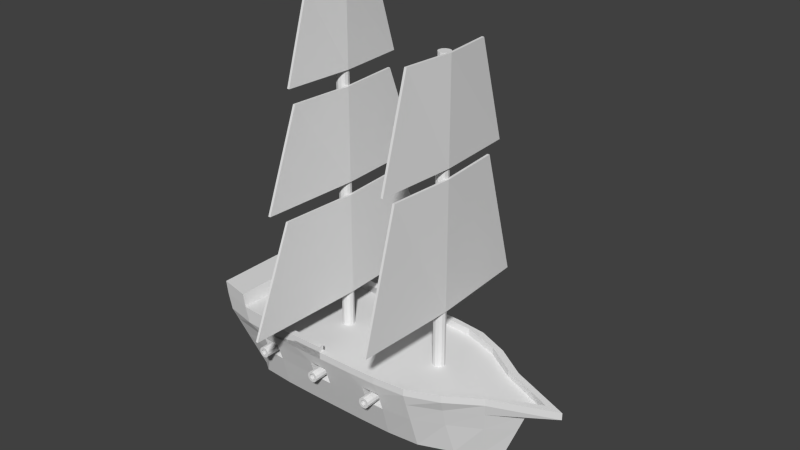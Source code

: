 # Source: Ship.blend  (saved by Blender 2.76.0; exported with 4.5.12 LTS)
import bpy
from mathutils import Matrix  # noqa: F401  (used for matrix-valued properties, if any)

bpy.ops.wm.read_factory_settings(use_empty=True)
scene = bpy.context.scene
scene.name = 'Scene'

# ---- collections
col_collection_1 = bpy.data.collections.new('Collection 1'); scene.collection.children.link(col_collection_1)

# ---- world
world_world = bpy.data.worlds.new('World'); scene.world = world_world
world_world.color = (0.05088, 0.05088, 0.05088)
world_world.use_sun_shadow = False
world_world.sun_shadow_jitter_overblur = 0.0
world_world.cycles.sampling_method = 'MANUAL'
world_world.cycles.sample_map_resolution = 256

# ---- meshes
me_plane_002 = bpy.data.meshes.new('Plane.002')
me_plane_002.from_pydata([(-1.913, -1.864, 2.126), (-3.913, -1.896, 2.126), (-2.493, -1.882, 2.126), (-4.493, -1.901, 2.126), (-5.913, -1.865, 2.126), (-6.493, -1.828, 2.126), (-1.913, -1.674, 1.523), (-3.913, -1.706, 1.523), (-2.493, -1.692, 1.523), (-4.493, -1.711, 1.523), (-5.913, -1.675, 1.523), (-6.493, -1.638, 1.523), (-2.501, -1.406, 1.613), (-1.922, -1.388, 1.613), (-1.922, -1.578, 2.216), (-2.501, -1.596, 2.216), (-4.495, -1.425, 1.613), (-3.915, -1.42, 1.613), (-3.915, -1.61, 2.216), (-4.495, -1.615, 2.216), (-6.474, -1.353, 1.613), (-5.894, -1.39, 1.613), (-5.894, -1.579, 2.216), (-6.474, -1.543, 2.216), (-1.913, 1.864, 2.126), (-3.913, 1.896, 2.126), (-2.493, 1.882, 2.126), (-4.493, 1.901, 2.126), (-5.913, 1.865, 2.126), (-6.493, 1.828, 2.126), (-1.913, 1.674, 1.523), (-3.913, 1.706, 1.523), (-2.493, 1.692, 1.523), (-4.493, 1.711, 1.523), (-5.913, 1.675, 1.523), (-6.493, 1.638, 1.523), (-2.501, 1.406, 1.613), (-1.922, 1.388, 1.613), (-1.922, 1.578, 2.216), (-2.501, 1.596, 2.216), (-4.495, 1.425, 1.613), (-3.915, 1.42, 1.613), (-3.915, 1.61, 2.216), (-4.495, 1.615, 2.216), (-6.474, 1.353, 1.613), (-5.894, 1.39, 1.613), (-5.894, 1.579, 2.216), (-6.474, 1.543, 2.216)], [], [(12, 13, 14, 15), (6, 13, 12, 8), (0, 14, 13, 6), (2, 15, 14, 0), (8, 12, 15, 2), (16, 17, 18, 19), (7, 17, 16, 9), (1, 18, 17, 7), (3, 19, 18, 1), (9, 16, 19, 3), (20, 21, 22, 23), (10, 21, 20, 11), (4, 22, 21, 10), (5, 23, 22, 4), (11, 20, 23, 5), (36, 39, 38, 37), (30, 32, 36, 37), (24, 30, 37, 38), (26, 24, 38, 39), (32, 26, 39, 36), (40, 43, 42, 41), (31, 33, 40, 41), (25, 31, 41, 42), (27, 25, 42, 43), (33, 27, 43, 40), (44, 47, 46, 45), (34, 35, 44, 45), (28, 34, 45, 46), (29, 28, 46, 47), (35, 29, 47, 44)])
me_plane_002.use_remesh_preserve_volume = False
me_plane_002.use_remesh_preserve_attributes = False
me_plane_002.use_mirror_vertex_groups = False
me_plane_002.update()
me_plane_001 = bpy.data.meshes.new('Plane.001')
me_plane_001.from_pydata([(-4.205, -1.419, 1.847), (-4.205, -1.989, 1.847), (-4.205, -1.419, 2.019), (-4.205, -1.989, 2.019), (-4.12, -1.419, 1.996), (-4.12, -1.989, 1.996), (-4.057, -1.419, 1.933), (-4.057, -1.989, 1.933), (-4.034, -1.419, 1.847), (-4.034, -1.989, 1.847), (-4.057, -1.419, 1.761), (-4.057, -1.989, 1.761), (-4.12, -1.419, 1.699), (-4.12, -1.989, 1.699), (-4.205, -1.419, 1.676), (-4.205, -1.989, 1.676), (-4.291, -1.419, 1.699), (-4.291, -1.989, 1.699), (-4.354, -1.419, 1.761), (-4.354, -1.989, 1.761), (-4.377, -1.419, 1.847), (-4.377, -1.989, 1.847), (-4.354, -1.419, 1.933), (-4.354, -1.989, 1.933), (-4.291, -1.419, 1.996), (-4.291, -1.989, 1.996), (-4.205, -1.989, 1.937), (-4.16, -1.989, 1.925), (-4.127, -1.989, 1.892), (-4.115, -1.989, 1.847), (-4.127, -1.989, 1.802), (-4.16, -1.989, 1.769), (-4.205, -1.989, 1.757), (-4.251, -1.989, 1.769), (-4.284, -1.989, 1.802), (-4.296, -1.989, 1.847), (-4.284, -1.989, 1.892), (-4.251, -1.989, 1.925), (-4.12, -2.146, 1.996), (-4.205, -2.146, 2.019), (-4.057, -2.146, 1.933), (-4.034, -2.146, 1.847), (-4.057, -2.146, 1.761), (-4.12, -2.146, 1.699), (-4.205, -2.146, 1.676), (-4.291, -2.146, 1.699), (-4.354, -2.146, 1.761), (-4.377, -2.146, 1.847), (-4.354, -2.146, 1.933), (-4.291, -2.146, 1.996), (-4.16, -2.146, 1.925), (-4.205, -2.146, 1.937), (-4.127, -2.146, 1.892), (-4.115, -2.146, 1.847), (-4.127, -2.146, 1.802), (-4.16, -2.146, 1.769), (-4.205, -2.146, 1.757), (-4.251, -2.146, 1.769), (-4.284, -2.146, 1.802), (-4.296, -2.146, 1.847), (-4.284, -2.146, 1.892), (-4.251, -2.146, 1.925), (-6.213, -1.419, 1.847), (-6.213, -1.989, 1.847), (-6.213, -1.419, 2.019), (-6.213, -1.989, 2.019), (-6.127, -1.419, 1.996), (-6.127, -1.989, 1.996), (-6.064, -1.419, 1.933), (-6.064, -1.989, 1.933), (-6.041, -1.419, 1.847), (-6.041, -1.989, 1.847), (-6.064, -1.419, 1.761), (-6.064, -1.989, 1.761), (-6.127, -1.419, 1.699), (-6.127, -1.989, 1.699), (-6.213, -1.419, 1.676), (-6.213, -1.989, 1.676), (-6.299, -1.419, 1.699), (-6.299, -1.989, 1.699), (-6.361, -1.419, 1.761), (-6.361, -1.989, 1.761), (-6.384, -1.419, 1.847), (-6.384, -1.989, 1.847), (-6.361, -1.419, 1.933), (-6.361, -1.989, 1.933), (-6.299, -1.419, 1.996), (-6.299, -1.989, 1.996), (-6.213, -1.989, 1.937), (-6.168, -1.989, 1.925), (-6.134, -1.989, 1.892), (-6.122, -1.989, 1.847), (-6.134, -1.989, 1.802), (-6.168, -1.989, 1.769), (-6.213, -1.989, 1.757), (-6.258, -1.989, 1.769), (-6.291, -1.989, 1.802), (-6.303, -1.989, 1.847), (-6.291, -1.989, 1.892), (-6.258, -1.989, 1.925), (-6.127, -2.146, 1.996), (-6.213, -2.146, 2.019), (-6.064, -2.146, 1.933), (-6.041, -2.146, 1.847), (-6.064, -2.146, 1.761), (-6.127, -2.146, 1.699), (-6.213, -2.146, 1.676), (-6.299, -2.146, 1.699), (-6.361, -2.146, 1.761), (-6.384, -2.146, 1.847), (-6.361, -2.146, 1.933), (-6.299, -2.146, 1.996), (-6.168, -2.146, 1.925), (-6.213, -2.146, 1.937), (-6.134, -2.146, 1.892), (-6.122, -2.146, 1.847), (-6.134, -2.146, 1.802), (-6.168, -2.146, 1.769), (-6.213, -2.146, 1.757), (-6.258, -2.146, 1.769), (-6.291, -2.146, 1.802), (-6.303, -2.146, 1.847), (-6.291, -2.146, 1.892), (-6.258, -2.146, 1.925), (-2.213, -1.419, 1.847), (-2.213, -1.989, 1.847), (-2.213, -1.419, 2.019), (-2.213, -1.989, 2.019), (-2.127, -1.419, 1.996), (-2.127, -1.989, 1.996), (-2.064, -1.419, 1.933), (-2.064, -1.989, 1.933), (-2.041, -1.419, 1.847), (-2.041, -1.989, 1.847), (-2.064, -1.419, 1.761), (-2.064, -1.989, 1.761), (-2.127, -1.419, 1.699), (-2.127, -1.989, 1.699), (-2.213, -1.419, 1.676), (-2.213, -1.989, 1.676), (-2.299, -1.419, 1.699), (-2.299, -1.989, 1.699), (-2.361, -1.419, 1.761), (-2.361, -1.989, 1.761), (-2.384, -1.419, 1.847), (-2.384, -1.989, 1.847), (-2.361, -1.419, 1.933), (-2.361, -1.989, 1.933), (-2.299, -1.419, 1.996), (-2.299, -1.989, 1.996), (-2.213, -1.989, 1.937), (-2.168, -1.989, 1.925), (-2.135, -1.989, 1.892), (-2.122, -1.989, 1.847), (-2.135, -1.989, 1.802), (-2.168, -1.989, 1.769), (-2.213, -1.989, 1.757), (-2.258, -1.989, 1.769), (-2.291, -1.989, 1.802), (-2.303, -1.989, 1.847), (-2.291, -1.989, 1.892), (-2.258, -1.989, 1.925), (-2.127, -2.146, 1.996), (-2.213, -2.146, 2.019), (-2.064, -2.146, 1.933), (-2.041, -2.146, 1.847), (-2.064, -2.146, 1.761), (-2.127, -2.146, 1.699), (-2.213, -2.146, 1.676), (-2.299, -2.146, 1.699), (-2.361, -2.146, 1.761), (-2.384, -2.146, 1.847), (-2.361, -2.146, 1.933), (-2.299, -2.146, 1.996), (-2.168, -2.146, 1.925), (-2.213, -2.146, 1.937), (-2.135, -2.146, 1.892), (-2.122, -2.146, 1.847), (-2.135, -2.146, 1.802), (-2.168, -2.146, 1.769), (-2.213, -2.146, 1.757), (-2.258, -2.146, 1.769), (-2.291, -2.146, 1.802), (-2.303, -2.146, 1.847), (-2.291, -2.146, 1.892), (-2.258, -2.146, 1.925), (-4.205, 1.419, 1.847), (-4.205, 1.989, 1.847), (-4.205, 1.419, 2.019), (-4.205, 1.989, 2.019), (-4.12, 1.419, 1.996), (-4.12, 1.989, 1.996), (-4.057, 1.419, 1.933), (-4.057, 1.989, 1.933), (-4.034, 1.419, 1.847), (-4.034, 1.989, 1.847), (-4.057, 1.419, 1.761), (-4.057, 1.989, 1.761), (-4.12, 1.419, 1.699), (-4.12, 1.989, 1.699), (-4.205, 1.419, 1.676), (-4.205, 1.989, 1.676), (-4.291, 1.419, 1.699), (-4.291, 1.989, 1.699), (-4.354, 1.419, 1.761), (-4.354, 1.989, 1.761), (-4.377, 1.419, 1.847), (-4.377, 1.989, 1.847), (-4.354, 1.419, 1.933), (-4.354, 1.989, 1.933), (-4.291, 1.419, 1.996), (-4.291, 1.989, 1.996), (-4.205, 1.989, 1.937), (-4.16, 1.989, 1.925), (-4.127, 1.989, 1.892), (-4.115, 1.989, 1.847), (-4.127, 1.989, 1.802), (-4.16, 1.989, 1.769), (-4.205, 1.989, 1.757), (-4.251, 1.989, 1.769), (-4.284, 1.989, 1.802), (-4.296, 1.989, 1.847), (-4.284, 1.989, 1.892), (-4.251, 1.989, 1.925), (-4.12, 2.146, 1.996), (-4.205, 2.146, 2.019), (-4.057, 2.146, 1.933), (-4.034, 2.146, 1.847), (-4.057, 2.146, 1.761), (-4.12, 2.146, 1.699), (-4.205, 2.146, 1.676), (-4.291, 2.146, 1.699), (-4.354, 2.146, 1.761), (-4.377, 2.146, 1.847), (-4.354, 2.146, 1.933), (-4.291, 2.146, 1.996), (-4.16, 2.146, 1.925), (-4.205, 2.146, 1.937), (-4.127, 2.146, 1.892), (-4.115, 2.146, 1.847), (-4.127, 2.146, 1.802), (-4.16, 2.146, 1.769), (-4.205, 2.146, 1.757), (-4.251, 2.146, 1.769), (-4.284, 2.146, 1.802), (-4.296, 2.146, 1.847), (-4.284, 2.146, 1.892), (-4.251, 2.146, 1.925), (-6.213, 1.419, 1.847), (-6.213, 1.989, 1.847), (-6.213, 1.419, 2.019), (-6.213, 1.989, 2.019), (-6.127, 1.419, 1.996), (-6.127, 1.989, 1.996), (-6.064, 1.419, 1.933), (-6.064, 1.989, 1.933), (-6.041, 1.419, 1.847), (-6.041, 1.989, 1.847), (-6.064, 1.419, 1.761), (-6.064, 1.989, 1.761), (-6.127, 1.419, 1.699), (-6.127, 1.989, 1.699), (-6.213, 1.419, 1.676), (-6.213, 1.989, 1.676), (-6.299, 1.419, 1.699), (-6.299, 1.989, 1.699), (-6.361, 1.419, 1.761), (-6.361, 1.989, 1.761), (-6.384, 1.419, 1.847), (-6.384, 1.989, 1.847), (-6.361, 1.419, 1.933), (-6.361, 1.989, 1.933), (-6.299, 1.419, 1.996), (-6.299, 1.989, 1.996), (-6.213, 1.989, 1.937), (-6.168, 1.989, 1.925), (-6.134, 1.989, 1.892), (-6.122, 1.989, 1.847), (-6.134, 1.989, 1.802), (-6.168, 1.989, 1.769), (-6.213, 1.989, 1.757), (-6.258, 1.989, 1.769), (-6.291, 1.989, 1.802), (-6.303, 1.989, 1.847), (-6.291, 1.989, 1.892), (-6.258, 1.989, 1.925), (-6.127, 2.146, 1.996), (-6.213, 2.146, 2.019), (-6.064, 2.146, 1.933), (-6.041, 2.146, 1.847), (-6.064, 2.146, 1.761), (-6.127, 2.146, 1.699), (-6.213, 2.146, 1.676), (-6.299, 2.146, 1.699), (-6.361, 2.146, 1.761), (-6.384, 2.146, 1.847), (-6.361, 2.146, 1.933), (-6.299, 2.146, 1.996), (-6.168, 2.146, 1.925), (-6.213, 2.146, 1.937), (-6.134, 2.146, 1.892), (-6.122, 2.146, 1.847), (-6.134, 2.146, 1.802), (-6.168, 2.146, 1.769), (-6.213, 2.146, 1.757), (-6.258, 2.146, 1.769), (-6.291, 2.146, 1.802), (-6.303, 2.146, 1.847), (-6.291, 2.146, 1.892), (-6.258, 2.146, 1.925), (-2.213, 1.419, 1.847), (-2.213, 1.989, 1.847), (-2.213, 1.419, 2.019), (-2.213, 1.989, 2.019), (-2.127, 1.419, 1.996), (-2.127, 1.989, 1.996), (-2.064, 1.419, 1.933), (-2.064, 1.989, 1.933), (-2.041, 1.419, 1.847), (-2.041, 1.989, 1.847), (-2.064, 1.419, 1.761), (-2.064, 1.989, 1.761), (-2.127, 1.419, 1.699), (-2.127, 1.989, 1.699), (-2.213, 1.419, 1.676), (-2.213, 1.989, 1.676), (-2.299, 1.419, 1.699), (-2.299, 1.989, 1.699), (-2.361, 1.419, 1.761), (-2.361, 1.989, 1.761), (-2.384, 1.419, 1.847), (-2.384, 1.989, 1.847), (-2.361, 1.419, 1.933), (-2.361, 1.989, 1.933), (-2.299, 1.419, 1.996), (-2.299, 1.989, 1.996), (-2.213, 1.989, 1.937), (-2.168, 1.989, 1.925), (-2.135, 1.989, 1.892), (-2.122, 1.989, 1.847), (-2.135, 1.989, 1.802), (-2.168, 1.989, 1.769), (-2.213, 1.989, 1.757), (-2.258, 1.989, 1.769), (-2.291, 1.989, 1.802), (-2.303, 1.989, 1.847), (-2.291, 1.989, 1.892), (-2.258, 1.989, 1.925), (-2.127, 2.146, 1.996), (-2.213, 2.146, 2.019), (-2.064, 2.146, 1.933), (-2.041, 2.146, 1.847), (-2.064, 2.146, 1.761), (-2.127, 2.146, 1.699), (-2.213, 2.146, 1.676), (-2.299, 2.146, 1.699), (-2.361, 2.146, 1.761), (-2.384, 2.146, 1.847), (-2.361, 2.146, 1.933), (-2.299, 2.146, 1.996), (-2.168, 2.146, 1.925), (-2.213, 2.146, 1.937), (-2.135, 2.146, 1.892), (-2.122, 2.146, 1.847), (-2.135, 2.146, 1.802), (-2.168, 2.146, 1.769), (-2.213, 2.146, 1.757), (-2.258, 2.146, 1.769), (-2.291, 2.146, 1.802), (-2.303, 2.146, 1.847), (-2.291, 2.146, 1.892), (-2.258, 2.146, 1.925)], [], [(0, 2, 4), (1, 5, 3), (2, 3, 5, 4), (0, 4, 6), (1, 7, 5), (4, 5, 7, 6), (0, 6, 8), (1, 9, 7), (6, 7, 9, 8), (0, 8, 10), (1, 11, 9), (8, 9, 11, 10), (0, 10, 12), (1, 13, 11), (10, 11, 13, 12), (0, 12, 14), (1, 15, 13), (12, 13, 15, 14), (0, 14, 16), (1, 17, 15), (14, 15, 17, 16), (0, 16, 18), (1, 19, 17), (16, 17, 19, 18), (0, 18, 20), (1, 21, 19), (18, 19, 21, 20), (0, 20, 22), (1, 23, 21), (20, 21, 23, 22), (0, 22, 24), (1, 25, 23), (22, 23, 25, 24), (0, 24, 2), (1, 3, 25), (24, 25, 3, 2), (9, 7, 40, 41), (26, 27, 50, 51), (33, 34, 58, 57), (3, 25, 49, 39), (32, 33, 57, 56), (23, 21, 47, 48), (17, 15, 44, 45), (11, 9, 41, 42), (31, 32, 56, 55), (5, 3, 39, 38), (30, 31, 55, 54), (37, 26, 51, 61), (48, 47, 59, 60), (46, 45, 57, 58), (44, 43, 55, 56), (42, 41, 53, 54), (40, 38, 50, 52), (39, 49, 61, 51), (49, 48, 60, 61), (38, 39, 51, 50), (47, 46, 58, 59), (45, 44, 56, 57), (43, 42, 54, 55), (41, 40, 52, 53), (34, 35, 59, 58), (15, 13, 43, 44), (21, 19, 46, 47), (27, 28, 52, 50), (35, 36, 60, 59), (28, 29, 53, 52), (36, 37, 61, 60), (7, 5, 38, 40), (29, 30, 54, 53), (13, 11, 42, 43), (19, 17, 45, 46), (25, 23, 48, 49), (62, 64, 66), (63, 67, 65), (64, 65, 67, 66), (62, 66, 68), (63, 69, 67), (66, 67, 69, 68), (62, 68, 70), (63, 71, 69), (68, 69, 71, 70), (62, 70, 72), (63, 73, 71), (70, 71, 73, 72), (62, 72, 74), (63, 75, 73), (72, 73, 75, 74), (62, 74, 76), (63, 77, 75), (74, 75, 77, 76), (62, 76, 78), (63, 79, 77), (76, 77, 79, 78), (62, 78, 80), (63, 81, 79), (78, 79, 81, 80), (62, 80, 82), (63, 83, 81), (80, 81, 83, 82), (62, 82, 84), (63, 85, 83), (82, 83, 85, 84), (62, 84, 86), (63, 87, 85), (84, 85, 87, 86), (62, 86, 64), (63, 65, 87), (86, 87, 65, 64), (71, 69, 102, 103), (88, 89, 112, 113), (95, 96, 120, 119), (65, 87, 111, 101), (94, 95, 119, 118), (85, 83, 109, 110), (79, 77, 106, 107), (73, 71, 103, 104), (93, 94, 118, 117), (67, 65, 101, 100), (92, 93, 117, 116), (99, 88, 113, 123), (110, 109, 121, 122), (108, 107, 119, 120), (106, 105, 117, 118), (104, 103, 115, 116), (102, 100, 112, 114), (101, 111, 123, 113), (111, 110, 122, 123), (100, 101, 113, 112), (109, 108, 120, 121), (107, 106, 118, 119), (105, 104, 116, 117), (103, 102, 114, 115), (96, 97, 121, 120), (77, 75, 105, 106), (83, 81, 108, 109), (89, 90, 114, 112), (97, 98, 122, 121), (90, 91, 115, 114), (98, 99, 123, 122), (69, 67, 100, 102), (91, 92, 116, 115), (75, 73, 104, 105), (81, 79, 107, 108), (87, 85, 110, 111), (124, 126, 128), (125, 129, 127), (126, 127, 129, 128), (124, 128, 130), (125, 131, 129), (128, 129, 131, 130), (124, 130, 132), (125, 133, 131), (130, 131, 133, 132), (124, 132, 134), (125, 135, 133), (132, 133, 135, 134), (124, 134, 136), (125, 137, 135), (134, 135, 137, 136), (124, 136, 138), (125, 139, 137), (136, 137, 139, 138), (124, 138, 140), (125, 141, 139), (138, 139, 141, 140), (124, 140, 142), (125, 143, 141), (140, 141, 143, 142), (124, 142, 144), (125, 145, 143), (142, 143, 145, 144), (124, 144, 146), (125, 147, 145), (144, 145, 147, 146), (124, 146, 148), (125, 149, 147), (146, 147, 149, 148), (124, 148, 126), (125, 127, 149), (148, 149, 127, 126), (133, 131, 164, 165), (150, 151, 174, 175), (157, 158, 182, 181), (127, 149, 173, 163), (156, 157, 181, 180), (147, 145, 171, 172), (141, 139, 168, 169), (135, 133, 165, 166), (155, 156, 180, 179), (129, 127, 163, 162), (154, 155, 179, 178), (161, 150, 175, 185), (172, 171, 183, 184), (170, 169, 181, 182), (168, 167, 179, 180), (166, 165, 177, 178), (164, 162, 174, 176), (163, 173, 185, 175), (173, 172, 184, 185), (162, 163, 175, 174), (171, 170, 182, 183), (169, 168, 180, 181), (167, 166, 178, 179), (165, 164, 176, 177), (158, 159, 183, 182), (139, 137, 167, 168), (145, 143, 170, 171), (151, 152, 176, 174), (159, 160, 184, 183), (152, 153, 177, 176), (160, 161, 185, 184), (131, 129, 162, 164), (153, 154, 178, 177), (137, 135, 166, 167), (143, 141, 169, 170), (149, 147, 172, 173), (186, 190, 188), (187, 189, 191), (188, 190, 191, 189), (186, 192, 190), (187, 191, 193), (190, 192, 193, 191), (186, 194, 192), (187, 193, 195), (192, 194, 195, 193), (186, 196, 194), (187, 195, 197), (194, 196, 197, 195), (186, 198, 196), (187, 197, 199), (196, 198, 199, 197), (186, 200, 198), (187, 199, 201), (198, 200, 201, 199), (186, 202, 200), (187, 201, 203), (200, 202, 203, 201), (186, 204, 202), (187, 203, 205), (202, 204, 205, 203), (186, 206, 204), (187, 205, 207), (204, 206, 207, 205), (186, 208, 206), (187, 207, 209), (206, 208, 209, 207), (186, 210, 208), (187, 209, 211), (208, 210, 211, 209), (186, 188, 210), (187, 211, 189), (210, 188, 189, 211), (195, 227, 226, 193), (212, 237, 236, 213), (219, 243, 244, 220), (189, 225, 235, 211), (218, 242, 243, 219), (209, 234, 233, 207), (203, 231, 230, 201), (197, 228, 227, 195), (217, 241, 242, 218), (191, 224, 225, 189), (216, 240, 241, 217), (223, 247, 237, 212), (234, 246, 245, 233), (232, 244, 243, 231), (230, 242, 241, 229), (228, 240, 239, 227), (226, 238, 236, 224), (225, 237, 247, 235), (235, 247, 246, 234), (224, 236, 237, 225), (233, 245, 244, 232), (231, 243, 242, 230), (229, 241, 240, 228), (227, 239, 238, 226), (220, 244, 245, 221), (201, 230, 229, 199), (207, 233, 232, 205), (213, 236, 238, 214), (221, 245, 246, 222), (214, 238, 239, 215), (222, 246, 247, 223), (193, 226, 224, 191), (215, 239, 240, 216), (199, 229, 228, 197), (205, 232, 231, 203), (211, 235, 234, 209), (248, 252, 250), (249, 251, 253), (250, 252, 253, 251), (248, 254, 252), (249, 253, 255), (252, 254, 255, 253), (248, 256, 254), (249, 255, 257), (254, 256, 257, 255), (248, 258, 256), (249, 257, 259), (256, 258, 259, 257), (248, 260, 258), (249, 259, 261), (258, 260, 261, 259), (248, 262, 260), (249, 261, 263), (260, 262, 263, 261), (248, 264, 262), (249, 263, 265), (262, 264, 265, 263), (248, 266, 264), (249, 265, 267), (264, 266, 267, 265), (248, 268, 266), (249, 267, 269), (266, 268, 269, 267), (248, 270, 268), (249, 269, 271), (268, 270, 271, 269), (248, 272, 270), (249, 271, 273), (270, 272, 273, 271), (248, 250, 272), (249, 273, 251), (272, 250, 251, 273), (257, 289, 288, 255), (274, 299, 298, 275), (281, 305, 306, 282), (251, 287, 297, 273), (280, 304, 305, 281), (271, 296, 295, 269), (265, 293, 292, 263), (259, 290, 289, 257), (279, 303, 304, 280), (253, 286, 287, 251), (278, 302, 303, 279), (285, 309, 299, 274), (296, 308, 307, 295), (294, 306, 305, 293), (292, 304, 303, 291), (290, 302, 301, 289), (288, 300, 298, 286), (287, 299, 309, 297), (297, 309, 308, 296), (286, 298, 299, 287), (295, 307, 306, 294), (293, 305, 304, 292), (291, 303, 302, 290), (289, 301, 300, 288), (282, 306, 307, 283), (263, 292, 291, 261), (269, 295, 294, 267), (275, 298, 300, 276), (283, 307, 308, 284), (276, 300, 301, 277), (284, 308, 309, 285), (255, 288, 286, 253), (277, 301, 302, 278), (261, 291, 290, 259), (267, 294, 293, 265), (273, 297, 296, 271), (310, 314, 312), (311, 313, 315), (312, 314, 315, 313), (310, 316, 314), (311, 315, 317), (314, 316, 317, 315), (310, 318, 316), (311, 317, 319), (316, 318, 319, 317), (310, 320, 318), (311, 319, 321), (318, 320, 321, 319), (310, 322, 320), (311, 321, 323), (320, 322, 323, 321), (310, 324, 322), (311, 323, 325), (322, 324, 325, 323), (310, 326, 324), (311, 325, 327), (324, 326, 327, 325), (310, 328, 326), (311, 327, 329), (326, 328, 329, 327), (310, 330, 328), (311, 329, 331), (328, 330, 331, 329), (310, 332, 330), (311, 331, 333), (330, 332, 333, 331), (310, 334, 332), (311, 333, 335), (332, 334, 335, 333), (310, 312, 334), (311, 335, 313), (334, 312, 313, 335), (319, 351, 350, 317), (336, 361, 360, 337), (343, 367, 368, 344), (313, 349, 359, 335), (342, 366, 367, 343), (333, 358, 357, 331), (327, 355, 354, 325), (321, 352, 351, 319), (341, 365, 366, 342), (315, 348, 349, 313), (340, 364, 365, 341), (347, 371, 361, 336), (358, 370, 369, 357), (356, 368, 367, 355), (354, 366, 365, 353), (352, 364, 363, 351), (350, 362, 360, 348), (349, 361, 371, 359), (359, 371, 370, 358), (348, 360, 361, 349), (357, 369, 368, 356), (355, 367, 366, 354), (353, 365, 364, 352), (351, 363, 362, 350), (344, 368, 369, 345), (325, 354, 353, 323), (331, 357, 356, 329), (337, 360, 362, 338), (345, 369, 370, 346), (338, 362, 363, 339), (346, 370, 371, 347), (317, 350, 348, 315), (339, 363, 364, 340), (323, 353, 352, 321), (329, 356, 355, 327), (335, 359, 358, 333)])
me_plane_001.use_remesh_preserve_volume = False
me_plane_001.use_remesh_preserve_attributes = False
me_plane_001.use_mirror_vertex_groups = False
me_plane_001.update()
me_cylinder_002 = bpy.data.meshes.new('Cylinder.002')
me_cylinder_002.from_pydata([(0.6133, 0.006432, -2.014), (0.6133, 0.006432, 7.404), (0.6133, 0.1948, -2.014), (0.6133, 0.1948, 7.404), (0.7075, 0.1696, -2.014), (0.7075, 0.1696, 7.404), (0.7764, 0.1006, -2.014), (0.7764, 0.1006, 7.404), (0.8017, 0.006432, -2.014), (0.8017, 0.006432, 7.404), (0.7764, -0.08775, -2.014), (0.7764, -0.08775, 7.404), (0.7075, -0.1567, -2.014), (0.7075, -0.1567, 7.404), (0.6133, -0.1819, -2.014), (0.6133, -0.1819, 7.404), (0.5191, -0.1567, -2.014), (0.5191, -0.1567, 7.404), (0.4502, -0.08775, -2.014), (0.4502, -0.08775, 7.404), (0.4249, 0.006432, -2.014), (0.4249, 0.006432, 7.404), (0.4502, 0.1006, -2.014), (0.4502, 0.1006, 7.404), (0.5191, 0.1696, -2.014), (0.5191, 0.1696, 7.404), (-2.868, 0.006432, -2.018), (-2.868, 0.006432, 8.78), (-2.868, 0.1948, -2.018), (-2.868, 0.1948, 8.78), (-2.774, 0.1696, -2.018), (-2.774, 0.1696, 8.78), (-2.705, 0.1006, -2.018), (-2.705, 0.1006, 8.78), (-2.68, 0.006432, -2.018), (-2.68, 0.006432, 8.78), (-2.705, -0.08775, -2.018), (-2.705, -0.08775, 8.78), (-2.774, -0.1567, -2.018), (-2.774, -0.1567, 8.78), (-2.868, -0.1819, -2.018), (-2.868, -0.1819, 8.78), (-2.962, -0.1567, -2.018), (-2.962, -0.1567, 8.78), (-3.031, -0.08775, -2.018), (-3.031, -0.08775, 8.78), (-3.057, 0.006432, -2.018), (-3.057, 0.006432, 8.78), (-3.031, 0.1006, -2.018), (-3.031, 0.1006, 8.78), (-2.962, 0.1696, -2.018), (-2.962, 0.1696, 8.78)], [], [(0, 2, 4), (1, 5, 3), (2, 3, 5, 4), (0, 4, 6), (1, 7, 5), (4, 5, 7, 6), (0, 6, 8), (1, 9, 7), (6, 7, 9, 8), (0, 8, 10), (1, 11, 9), (8, 9, 11, 10), (0, 10, 12), (1, 13, 11), (10, 11, 13, 12), (0, 12, 14), (1, 15, 13), (12, 13, 15, 14), (0, 14, 16), (1, 17, 15), (14, 15, 17, 16), (0, 16, 18), (1, 19, 17), (16, 17, 19, 18), (0, 18, 20), (1, 21, 19), (18, 19, 21, 20), (0, 20, 22), (1, 23, 21), (20, 21, 23, 22), (0, 22, 24), (1, 25, 23), (22, 23, 25, 24), (0, 24, 2), (1, 3, 25), (24, 25, 3, 2), (26, 28, 30), (27, 31, 29), (28, 29, 31, 30), (26, 30, 32), (27, 33, 31), (30, 31, 33, 32), (26, 32, 34), (27, 35, 33), (32, 33, 35, 34), (26, 34, 36), (27, 37, 35), (34, 35, 37, 36), (26, 36, 38), (27, 39, 37), (36, 37, 39, 38), (26, 38, 40), (27, 41, 39), (38, 39, 41, 40), (26, 40, 42), (27, 43, 41), (40, 41, 43, 42), (26, 42, 44), (27, 45, 43), (42, 43, 45, 44), (26, 44, 46), (27, 47, 45), (44, 45, 47, 46), (26, 46, 48), (27, 49, 47), (46, 47, 49, 48), (26, 48, 50), (27, 51, 49), (48, 49, 51, 50), (26, 50, 28), (27, 29, 51), (50, 51, 29, 28)])
me_cylinder_002.use_remesh_preserve_volume = False
me_cylinder_002.use_remesh_preserve_attributes = False
me_cylinder_002.use_mirror_vertex_groups = False
me_cylinder_002.update()
me_cylinder_001 = bpy.data.meshes.new('Cylinder.001')
me_cylinder_001.from_pydata([(0.6334, -1.6, 7.406), (0.6334, -2.509, 4.266), (0.6334, 1.539, 7.406), (0.6334, 2.448, 4.266), (0.7798, -0.03049, 7.406), (0.7798, -0.03049, 4.266), (0.854, -0.03049, 7.407), (0.7077, -1.6, 7.407), (0.7077, -2.509, 4.267), (0.854, -0.03049, 4.267), (0.7077, 2.448, 4.267), (0.7077, 1.539, 7.407), (0.6334, -2.054, 3.953), (0.6334, -3.225, -0.09402), (0.6334, 1.993, 3.953), (0.6334, 3.164, -0.09402), (0.7798, -0.03049, 3.953), (0.7798, -0.03049, -0.09402), (0.854, -0.03049, 3.954), (0.7077, -2.054, 3.954), (0.7077, -3.225, -0.09302), (0.854, -0.03049, -0.09302), (0.7077, 3.164, -0.09302), (0.7077, 1.993, 3.954), (-2.848, -1.362, 8.661), (-2.848, -2.132, 6.19), (-2.848, 1.301, 8.661), (-2.848, 2.071, 6.19), (-2.702, -0.03049, 8.661), (-2.702, -0.03049, 6.19), (-2.627, -0.03049, 8.662), (-2.774, -1.362, 8.662), (-2.774, -2.132, 6.191), (-2.627, -0.03049, 6.191), (-2.774, 2.071, 6.191), (-2.774, 1.301, 8.662), (-2.848, -1.946, 5.713), (-2.848, -3.056, 2.852), (-2.848, 1.885, 5.713), (-2.848, 2.995, 2.852), (-2.702, -0.03049, 5.713), (-2.702, -0.03049, 2.852), (-2.627, -0.03049, 5.714), (-2.774, -1.946, 5.714), (-2.774, -3.056, 2.853), (-2.627, -0.03049, 2.853), (-2.774, 2.995, 2.853), (-2.774, 1.885, 5.714), (-2.848, -2.42, 2.444), (-2.848, -3.804, -0.7412), (-2.848, 2.359, 2.444), (-2.848, 3.743, -0.7412), (-2.702, -0.03049, 2.444), (-2.702, -0.03049, -0.7412), (-2.627, -0.03049, 2.445), (-2.774, -2.42, 2.445), (-2.774, -3.804, -0.7404), (-2.627, -0.03049, -0.7404), (-2.774, 3.743, -0.7404), (-2.774, 2.359, 2.445)], [], [(4, 2, 3, 5), (0, 4, 5, 1), (6, 9, 10, 11), (7, 8, 9, 6), (2, 4, 6, 11), (5, 3, 10, 9), (4, 0, 7, 6), (1, 5, 9, 8), (3, 2, 11, 10), (0, 1, 8, 7), (16, 14, 15, 17), (12, 16, 17, 13), (18, 21, 22, 23), (19, 20, 21, 18), (14, 16, 18, 23), (17, 15, 22, 21), (16, 12, 19, 18), (13, 17, 21, 20), (15, 14, 23, 22), (12, 13, 20, 19), (28, 26, 27, 29), (24, 28, 29, 25), (30, 33, 34, 35), (31, 32, 33, 30), (26, 28, 30, 35), (29, 27, 34, 33), (28, 24, 31, 30), (25, 29, 33, 32), (27, 26, 35, 34), (24, 25, 32, 31), (40, 38, 39, 41), (36, 40, 41, 37), (42, 45, 46, 47), (43, 44, 45, 42), (38, 40, 42, 47), (41, 39, 46, 45), (40, 36, 43, 42), (37, 41, 45, 44), (39, 38, 47, 46), (36, 37, 44, 43), (52, 50, 51, 53), (48, 52, 53, 49), (54, 57, 58, 59), (55, 56, 57, 54), (50, 52, 54, 59), (53, 51, 58, 57), (52, 48, 55, 54), (49, 53, 57, 56), (51, 50, 59, 58), (48, 49, 56, 55)])
me_cylinder_001.use_remesh_preserve_volume = False
me_cylinder_001.use_remesh_preserve_attributes = False
me_cylinder_001.use_mirror_vertex_groups = False
me_cylinder_001.update()
me_plane = bpy.data.meshes.new('Plane')
me_plane.from_pydata([(-3.0, -1.35, 0.4384), (0.6565, -0.3682, 0.4384), (-1.0, -1.21, 0.4384), (0.0, -0.7991, 0.4384), (-4.0, -1.36, 0.4384), (-5.0, -1.369, 0.4384), (-6.0, -1.36, 0.4384), (-7.0, -1.296, 0.4384), (-7.324, -1.071, 0.4384), (-2.0, -1.319, 0.4384), (0.0, -1.449, 2.5), (1.0, -0.7927, 2.5), (-2.0, -1.969, 2.5), (-1.0, -1.86, 2.5), (-4.0, -2.01, 2.5), (-3.0, -2.0, 2.5), (-5.0, -2.019, 2.5), (-6.0, -2.01, 2.5), (-7.0, -1.946, 2.5), (-8.0, -1.721, 2.5), (-1.711, -0.006793, -0.1905), (-1.711, -0.006793, -0.1905), (-0.05375, -1.291, 2.126), (0.9376, -0.7156, 2.126), (-1.913, -1.864, 2.126), (-1.0, -1.742, 2.126), (-3.913, -1.896, 2.126), (-2.493, -1.882, 2.126), (-4.493, -1.901, 2.126), (-5.913, -1.865, 2.126), (-6.493, -1.828, 2.126), (-8.0, -1.408, 2.5), (-7.877, -1.603, 2.126), (-7.169, -1.663, 2.5), (-6.005, -1.773, 2.5), (-5.52, -1.797, 2.5), (-4.697, -1.817, 2.5), (-4.015, -1.835, 2.5), (-3.05, -1.837, 2.5), (-1.436, -1.76, 2.5), (-0.2975, -1.381, 2.5), (0.6654, -0.7588, 2.5), (-7.137, -1.946, 3.0), (-6.137, -2.01, 3.0), (-8.137, -1.408, 3.0), (-8.137, -1.721, 3.0), (-5.0, -2.019, 2.674), (-4.0, -2.01, 2.674), (-6.052, -2.01, 2.674), (-5.52, -1.797, 2.674), (-6.057, -1.773, 2.674), (-4.697, -1.817, 2.674), (-4.015, -1.835, 2.674), (-7.204, -1.946, 3.413), (-8.204, -1.408, 3.413), (-8.204, -1.721, 3.413), (-0.08083, -1.119, 1.523), (0.8373, -0.5916, 1.523), (-1.913, -1.674, 1.523), (-1.0, -1.552, 1.523), (-3.913, -1.706, 1.523), (-2.493, -1.692, 1.523), (-4.493, -1.711, 1.523), (-5.913, -1.675, 1.523), (-6.493, -1.638, 1.523), (-7.68, -1.413, 1.523), (-8.0, -1.408, 2.5), (-7.169, -1.663, 2.5), (-6.005, -1.773, 2.5), (-5.52, -1.797, 2.5), (-4.697, -1.817, 2.5), (-4.015, -1.835, 2.5), (-3.05, -1.837, 2.5), (-1.436, -1.76, 2.5), (-0.2975, -1.381, 2.5), (0.6654, -0.7588, 2.5), (0.0, -1.449, 2.724), (1.0, -0.7927, 2.724), (-2.0, -1.969, 2.724), (-1.0, -1.86, 2.724), (-4.0, -2.01, 2.724), (-3.0, -2.0, 2.724), (-5.0, -2.019, 2.724), (-6.0, -2.01, 2.724), (-7.0, -1.946, 2.724), (-8.0, -1.408, 2.724), (-8.0, -1.721, 2.724), (-7.169, -1.663, 2.724), (-6.005, -1.773, 2.724), (-5.52, -1.797, 2.724), (-4.697, -1.817, 2.724), (-4.015, -1.835, 2.724), (-3.05, -1.837, 2.724), (-1.436, -1.76, 2.724), (-0.2975, -1.381, 2.724), (0.6654, -0.7588, 2.724), (-5.0, -2.019, 2.898), (-4.0, -2.01, 2.898), (-6.052, -2.01, 2.898), (-5.52, -1.797, 2.898), (-6.057, -1.773, 2.898), (-4.697, -1.817, 2.898), (-4.015, -1.835, 2.898), (-3.0, 1.35, 0.4384), (0.6565, 0.3682, 0.4384), (1.152, 0.0, 0.4384), (-1.0, 1.21, 0.4384), (0.0, 0.7991, 0.4384), (-4.0, 1.36, 0.4384), (-5.0, 1.369, 0.4384), (-6.0, 1.36, 0.4384), (-7.0, 1.296, 0.4384), (-7.324, 1.071, 0.4384), (-7.324, 0.0, 0.4384), (-2.0, 1.319, 0.4384), (0.0, 1.449, 2.5), (1.0, 0.7927, 2.5), (2.937, 0.0, 2.5), (-2.0, 1.969, 2.5), (-1.0, 1.86, 2.5), (-4.0, 2.01, 2.5), (-3.0, 2.0, 2.5), (-5.0, 2.019, 2.5), (-6.0, 2.01, 2.5), (-7.0, 1.946, 2.5), (-8.0, 0.0, 2.5), (-8.0, 1.721, 2.5), (0.0, 0.0, -0.1905), (-2.75, 0.0, -0.1905), (-1.711, 0.006793, -0.1905), (-4.0, 0.0, -0.1905), (-3.418, 0.0, -0.1905), (-5.0, 0.0, -0.1905), (-6.0, 0.0, -0.1905), (-6.342, 0.0, -0.1905), (-6.976, 0.0, -0.1905), (-2.75, 0.0, -0.1905), (-1.711, 0.006793, -0.1905), (0.0, 0.0, -0.1905), (0.0, 0.0, -0.1905), (0.0, 0.0, -0.1905), (-4.0, 0.0, -0.1905), (-3.418, 0.0, -0.1905), (-5.0, 0.0, -0.1905), (-6.0, 0.0, -0.1905), (-6.342, 0.0, -0.1905), (-6.976, 0.0, -0.1905), (-6.976, 0.0, -0.1905), (-0.42, 1.504, 2.126), (0.9376, 0.7156, 2.126), (2.412, 0.0, 2.5), (1.828, 0.0, 2.126), (-1.913, 1.864, 2.126), (-1.0, 1.742, 2.126), (-3.913, 1.896, 2.126), (-2.493, 1.882, 2.126), (-4.493, 1.901, 2.126), (-5.913, 1.865, 2.126), (-6.493, 1.828, 2.126), (-8.0, 1.408, 2.5), (-7.877, 1.603, 2.126), (-7.169, 1.663, 2.5), (-6.005, 1.773, 2.5), (-5.52, 1.797, 2.5), (-4.697, 1.817, 2.5), (-4.015, 1.835, 2.5), (-3.05, 1.837, 2.5), (-1.436, 1.76, 2.5), (-0.2975, 1.381, 2.5), (0.6654, 0.7588, 2.5), (-6.066, 0.0, 2.5), (-7.137, 1.946, 3.0), (-6.137, 2.01, 3.0), (-8.137, 1.408, 3.0), (-8.137, 1.721, 3.0), (-8.137, 0.0, 3.0), (-6.203, 0.0, 3.0), (-5.0, 2.019, 2.674), (-4.0, 2.01, 2.674), (-6.052, 2.01, 2.674), (-5.52, 1.797, 2.674), (-6.057, 1.773, 2.674), (-4.697, 1.817, 2.674), (-4.015, 1.835, 2.674), (-7.17, 0.0, 3.0), (-7.204, 1.946, 3.413), (-8.204, 1.408, 3.413), (-8.204, 1.721, 3.413), (-8.204, 0.0, 3.413), (-7.237, 0.0, 3.413), (-0.42, 1.314, 1.523), (0.8373, 0.5916, 1.523), (1.587, 0.0, 1.523), (-1.913, 1.674, 1.523), (-1.0, 1.552, 1.523), (-3.913, 1.706, 1.523), (-2.493, 1.692, 1.523), (-4.493, 1.711, 1.523), (-5.913, 1.675, 1.523), (-6.493, 1.638, 1.523), (-7.68, 1.413, 1.523), (-6.066, 0.0, 2.5), (2.412, 0.0, 2.5), (-8.0, 0.0, 2.5), (-8.0, 1.408, 2.5), (-7.169, 1.663, 2.5), (-6.005, 1.773, 2.5), (-5.52, 1.797, 2.5), (-4.697, 1.817, 2.5), (-4.015, 1.835, 2.5), (-3.05, 1.837, 2.5), (-1.436, 1.76, 2.5), (-0.2975, 1.381, 2.5), (0.6654, 0.7588, 2.5), (0.0, 1.449, 2.724), (1.0, 0.7927, 2.724), (2.937, 0.0, 2.724), (-2.0, 1.969, 2.724), (-1.0, 1.86, 2.724), (-4.0, 2.01, 2.724), (-3.0, 2.0, 2.724), (-5.0, 2.019, 2.724), (-6.0, 2.01, 2.724), (-7.0, 1.946, 2.724), (-8.0, 1.408, 2.724), (-8.0, 1.721, 2.724), (2.412, 0.0, 2.724), (-7.169, 1.663, 2.724), (-6.005, 1.773, 2.724), (-5.52, 1.797, 2.724), (-4.697, 1.817, 2.724), (-4.015, 1.835, 2.724), (-3.05, 1.837, 2.724), (-1.436, 1.76, 2.724), (-0.2975, 1.381, 2.724), (0.6654, 0.7588, 2.724), (-5.0, 2.019, 2.898), (-4.0, 2.01, 2.898), (-6.052, 2.01, 2.898), (-5.52, 1.797, 2.898), (-6.057, 1.773, 2.898), (-4.697, 1.817, 2.898), (-4.015, 1.835, 2.898)], [], [(19, 18, 84, 86), (29, 28, 16, 17), (25, 22, 10, 13), (32, 30, 18, 19), (22, 23, 11, 10), (30, 29, 17, 18), (26, 27, 15, 14), (27, 24, 12, 15), (23, 151, 117, 11), (113, 8, 65, 32, 19, 31, 125), (28, 26, 14, 16), (24, 25, 13, 12), (21, 136, 128, 20), (139, 21, 20, 127), (127, 20, 128, 131, 130, 132, 133, 134, 135), (9, 0, 142, 136), (2, 9, 136, 21), (105, 1, 140, 138), (3, 2, 21, 139), (1, 3, 139, 140), (4, 5, 143, 141), (0, 4, 141, 142), (5, 6, 144, 143), (6, 7, 145, 144), (7, 8, 147, 145), (8, 113, 146, 147), (56, 57, 23, 22), (57, 192, 151, 23), (58, 59, 25, 24), (31, 33, 67, 66), (60, 61, 27, 26), (63, 62, 28, 29), (65, 64, 30, 32), (31, 19, 45, 44), (45, 42, 43, 176, 184, 175, 44), (17, 170, 176, 43), (18, 17, 43, 42), (125, 31, 44, 175), (19, 18, 42, 45), (16, 14, 47, 46), (37, 36, 51, 52), (14, 37, 52, 47), (17, 16, 46, 48), (35, 34, 50, 49), (34, 17, 48, 50), (36, 35, 49, 51), (188, 54, 55, 53, 189), (45, 42, 53, 55), (42, 184, 189, 53), (175, 44, 54, 188), (44, 45, 55, 54), (8, 7, 64, 65), (7, 6, 63, 64), (6, 5, 62, 63), (5, 4, 60, 62), (0, 9, 58, 61), (4, 0, 61, 60), (2, 3, 56, 59), (9, 2, 59, 58), (1, 105, 192, 57), (3, 1, 57, 56), (22, 25, 59, 56), (202, 201, 203, 66, 67, 68, 69, 70, 71, 72, 73, 74, 75), (40, 41, 75, 74), (33, 34, 68, 67), (41, 150, 202, 75), (34, 35, 69, 68), (125, 31, 66, 203), (35, 36, 70, 69), (36, 37, 71, 70), (37, 38, 72, 71), (38, 39, 73, 72), (39, 40, 74, 73), (216, 226, 95, 94, 93, 92, 91, 90, 89, 88, 87, 85, 86, 84, 83, 82, 80, 81, 78, 79, 76, 77), (98, 96, 97, 102, 101, 99, 100), (46, 47, 97, 96), (15, 12, 78, 81), (33, 31, 85, 87), (48, 46, 96, 98), (34, 33, 87, 88), (49, 50, 100, 99), (10, 11, 77, 76), (35, 34, 88, 89), (51, 49, 99, 101), (11, 117, 216, 77), (36, 35, 89, 90), (52, 51, 101, 102), (12, 13, 79, 78), (37, 36, 90, 91), (47, 52, 102, 97), (13, 10, 76, 79), (38, 37, 91, 92), (50, 48, 98, 100), (14, 15, 81, 80), (39, 38, 92, 93), (16, 14, 80, 82), (40, 39, 93, 94), (17, 16, 82, 83), (41, 40, 94, 95), (18, 17, 83, 84), (150, 41, 95, 226), (31, 19, 86, 85), (141, 130, 132, 143), (126, 225, 223, 124), (157, 123, 122, 156), (153, 119, 115, 148), (160, 126, 124, 158), (148, 115, 116, 149), (158, 124, 123, 157), (154, 120, 121, 155), (155, 121, 118, 152), (149, 116, 117, 151), (113, 125, 159, 126, 160, 200, 112), (156, 122, 120, 154), (152, 118, 119, 153), (105, 192, 151, 117, 150, 170, 125, 113), (138, 127, 140), (137, 129, 128, 136), (143, 132, 133, 144), (139, 127, 129, 137), (144, 133, 134, 145), (142, 131, 130, 141), (136, 128, 131, 142), (146, 135, 127, 138), (140, 127, 139), (145, 134, 135, 147), (127, 135, 134, 133, 132, 130, 131, 128, 129), (147, 135, 146), (114, 136, 142, 103), (106, 137, 136, 114), (105, 138, 140, 104), (107, 139, 137, 106), (104, 140, 139, 107), (108, 141, 143, 109), (103, 142, 141, 108), (109, 143, 144, 110), (110, 144, 145, 111), (111, 145, 147, 112), (113, 146, 138, 105), (112, 147, 146, 113), (190, 148, 149, 191), (191, 149, 151, 192), (193, 152, 153, 194), (159, 204, 205, 161), (195, 154, 155, 196), (198, 157, 156, 197), (200, 160, 158, 199), (159, 173, 174, 126), (174, 173, 175, 184, 176, 172, 171), (123, 172, 176, 170), (124, 171, 172, 123), (170, 176, 184, 175, 125), (125, 175, 173, 159), (126, 174, 171, 124), (122, 177, 178, 120), (117, 216, 226, 150), (165, 183, 182, 164), (120, 178, 183, 165), (123, 179, 177, 122), (163, 180, 181, 162), (162, 181, 179, 123), (164, 182, 180, 163), (184, 189, 188, 175), (188, 189, 185, 187, 186), (174, 187, 185, 171), (171, 185, 189, 184), (175, 188, 186, 173), (173, 186, 187, 174), (112, 200, 199, 111), (111, 199, 198, 110), (110, 198, 197, 109), (109, 197, 195, 108), (103, 196, 193, 114), (108, 195, 196, 103), (106, 194, 190, 107), (114, 193, 194, 106), (104, 191, 192, 105), (107, 190, 191, 104), (148, 190, 194, 153), (202, 213, 212, 211, 210, 209, 208, 207, 206, 205, 204, 203, 201), (168, 212, 213, 169), (161, 205, 206, 162), (150, 202, 201, 170), (169, 213, 202, 150), (162, 206, 207, 163), (170, 201, 203, 125), (125, 203, 204, 159), (163, 207, 208, 164), (164, 208, 209, 165), (165, 209, 210, 166), (166, 210, 211, 167), (167, 211, 212, 168), (216, 215, 214, 218, 217, 220, 219, 221, 222, 223, 225, 224, 227, 228, 229, 230, 231, 232, 233, 234, 235, 226), (238, 240, 239, 241, 242, 237, 236), (177, 236, 237, 178), (121, 220, 217, 118), (161, 227, 224, 159), (179, 238, 236, 177), (162, 228, 227, 161), (180, 239, 240, 181), (115, 214, 215, 116), (163, 229, 228, 162), (182, 241, 239, 180), (116, 215, 216, 117), (164, 230, 229, 163), (183, 242, 241, 182), (118, 217, 218, 119), (165, 231, 230, 164), (178, 237, 242, 183), (119, 218, 214, 115), (166, 232, 231, 165), (181, 240, 238, 179), (120, 219, 220, 121), (167, 233, 232, 166), (122, 221, 219, 120), (168, 234, 233, 167), (123, 222, 221, 122), (169, 235, 234, 168), (124, 223, 222, 123), (150, 226, 235, 169), (159, 224, 225, 126)])
me_plane.use_remesh_preserve_volume = False
me_plane.use_remesh_preserve_attributes = False
me_plane.use_mirror_vertex_groups = False
me_plane.update()

# ---- objects
ob_holes = bpy.data.objects.new('Holes', me_plane_002)
ob_cannons = bpy.data.objects.new('Cannons', me_plane_001)
ob_mast = bpy.data.objects.new('Mast', me_cylinder_002)
ob_sails = bpy.data.objects.new('Sails', me_cylinder_001)
ob_body = bpy.data.objects.new('Body', me_plane)

# ---- transforms, parenting, visibility, modifiers, constraints
ob_holes.location = (0.0, 0.0, 0.0)
ob_holes.lineart.crease_threshold = 0.0
ob_cannons.location = (0.0, 0.0, 0.0)
ob_cannons.lineart.crease_threshold = 0.0
ob_mast.location = (-1.827, 0.0, 4.434)
ob_mast.lineart.crease_threshold = 0.0
ob_sails.location = (-1.827, 0.0, 4.434)
ob_sails.lineart.crease_threshold = 0.0
ob_body.location = (0.0, 0.0, 0.0)
ob_body.lineart.crease_threshold = 0.0

# ---- collection membership
col_collection_1.objects.link(ob_holes)
col_collection_1.objects.link(ob_cannons)
col_collection_1.objects.link(ob_mast)
col_collection_1.objects.link(ob_sails)
col_collection_1.objects.link(ob_body)

# ---- scene / render settings (as saved in the file)
scene.frame_start = 1; scene.frame_end = 250; scene.frame_set(1)
scene.render.engine = 'BLENDER_EEVEE_NEXT'
scene.render.resolution_percentage = 50
scene.render.dither_intensity = 0.0
scene.cycles.use_denoising = False
scene.cycles.samples = 10
scene.cycles.sampling_pattern = 'TABULATED_SOBOL'
scene.cycles.light_sampling_threshold = 0.0
scene.cycles.use_adaptive_sampling = False
scene.cycles.use_light_tree = False
scene.cycles.blur_glossy = 0.0
scene.cycles.pixel_filter_type = 'GAUSSIAN'
scene.cycles.sample_clamp_indirect = 0.0
scene.view_settings.view_transform = 'Standard'
bpy.context.view_layer.update()

# ---- added for rendering (the .blend has no active camera and no usable light): camera, sun
cam_auto = bpy.data.cameras.new('AutoCamera')
cam_auto.lens = 50.0
cam_auto.sensor_width = 36.0
cam_auto.clip_end = 1000.0
ob_auto_camera = bpy.data.objects.new('AutoCamera', cam_auto)
scene.collection.objects.link(ob_auto_camera)
ob_auto_camera.location = (14.9397, -21.1187, 20.5709)
ob_auto_camera.rotation_euler = (1.09748, -7.21219e-08, 0.694738)
scene.camera = ob_auto_camera
light_auto_sun = bpy.data.lights.new('AutoSun', 'SUN')
light_auto_sun.energy = 3.0
light_auto_sun.angle = 0.0523599
ob_auto_sun = bpy.data.objects.new('AutoSun', light_auto_sun)
scene.collection.objects.link(ob_auto_sun)
ob_auto_sun.rotation_euler = (0.872665, 0.174533, 0.523599)
bpy.context.view_layer.update()

